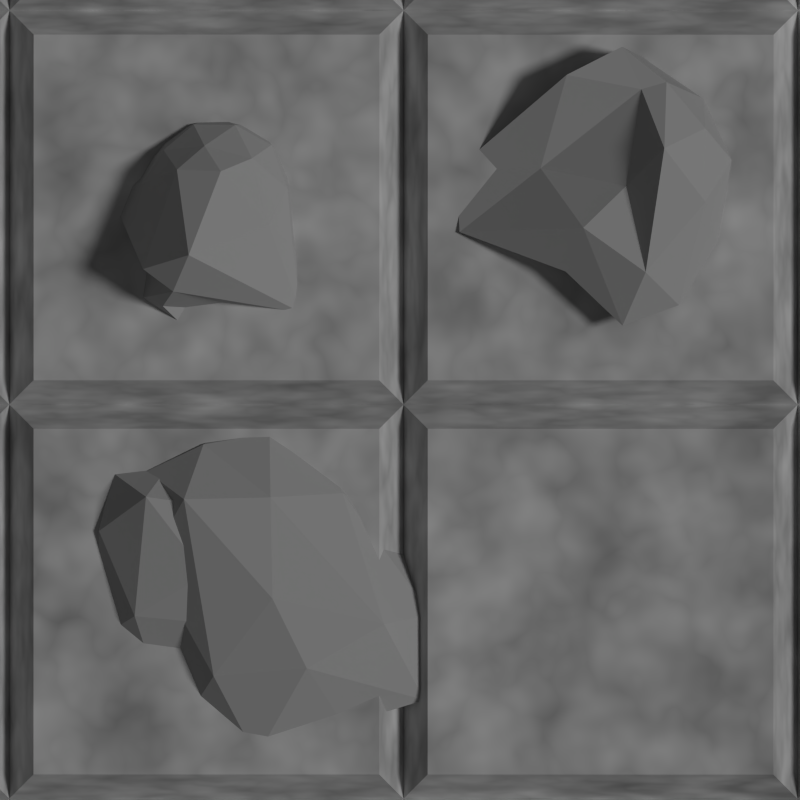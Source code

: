 # Source: Fliesen02.blend  (saved by Blender 2.76.0; exported with 4.5.12 LTS)
import bpy
from mathutils import Matrix  # noqa: F401  (used for matrix-valued properties, if any)

bpy.ops.wm.read_factory_settings(use_empty=True)
scene = bpy.context.scene
scene.name = 'Scene'

# ---- collections
col_collection_1 = bpy.data.collections.new('Collection 1'); scene.collection.children.link(col_collection_1)

# ---- materials (node trees are filled in below, after node groups)
mat_material_001 = bpy.data.materials.new('Material.001')
mat_material_001.alpha_threshold = 0.0
mat_material_001.roughness = 0.5
mat_material = bpy.data.materials.new('Material')
mat_material.alpha_threshold = 0.0
mat_material.roughness = 0.5
mat_material.line_color = (0.0, 0.0, 0.0, 1.0)

# ---- material node trees
mat_material_001.use_nodes = True; mat_material_001.node_tree.nodes.clear()
_N = mat_material_001.node_tree.nodes; _L = mat_material_001.node_tree.links
n0 = _N.new('ShaderNodeOutputMaterial'); n0.name = 'Material Output'; n0.location = (300, 300)
n1 = _N.new('ShaderNodeBsdfDiffuse'); n1.name = 'Diffuse BSDF'; n1.location = (10, 300)
n1.inputs[0].default_value = (0.4869, 0.4869, 0.4869, 1.0)
_L.new(n1.outputs[0], n0.inputs[0])
n0.is_active_output = True
mat_material.use_nodes = True; mat_material.node_tree.nodes.clear()
_N = mat_material.node_tree.nodes; _L = mat_material.node_tree.links
n0 = _N.new('ShaderNodeOutputMaterial'); n0.name = 'Material Output'; n0.location = (300, 300)
n1 = _N.new('ShaderNodeBsdfDiffuse'); n1.name = 'Diffuse BSDF'; n1.location = (53, 293)
n2 = _N.new('ShaderNodeTexNoise'); n2.name = 'Noise Texture'; n2.location = (-506, 300)
n3 = _N.new('ShaderNodeHueSaturation'); n3.name = 'Hue Saturation Value'; n3.location = (-261, 308)
n3.inputs[1].default_value = 0.0
_L.new(n1.outputs[0], n0.inputs[0])
_L.new(n2.outputs[1], n3.inputs[4])
_L.new(n3.outputs[0], n1.inputs[0])
n0.is_active_output = True

# ---- world
world_world = bpy.data.worlds.new('World'); scene.world = world_world
world_world.color = (0.05088, 0.05088, 0.05088)
world_world.use_sun_shadow = False
world_world.sun_shadow_jitter_overblur = 0.0
world_world.cycles.sampling_method = 'MANUAL'
world_world.cycles.sample_map_resolution = 256
world_world.light_settings.ao_factor = 0.35

# ---- cameras
cam_camera_002 = bpy.data.cameras.new('Camera.002')
cam_camera_002.type = 'ORTHO'
cam_camera_002.clip_end = 100.0
cam_camera_002.lens = 35.0
cam_camera_002.sensor_width = 32.0
cam_camera_002.sensor_height = 18.0
cam_camera_002.ortho_scale = 2.0
cam_camera_002.display_size = 2.0
cam_camera_002.dof.focus_distance = 0.0

# ---- lights
light_sun = bpy.data.lights.new('Sun', 'SUN')
light_sun.transmission_factor = 0.0
light_sun.angle = 0.1993
light_sun.energy = 1.0
light_sun.shadow_buffer_clip_start = 0.5
light_sun.shadow_soft_size = 0.1
light_sun.shadow_cascade_max_distance = 1000.0
light_sun.cycles.use_multiple_importance_sampling = False

# ---- meshes
me_icosphere_004 = bpy.data.meshes.new('Icosphere.004')
me_icosphere_004.from_pydata([(-0.004016, 0.01128, -1.261), (0.9129, -0.6549, -0.5601), (-0.3542, -1.067, -0.5601), (-1.137, 0.01128, -0.5601), (-0.3542, 1.089, -0.5601), (0.9129, 0.6775, -0.5601), (0.4354, -1.22, 0.4769), (-1.16, -0.8826, 0.5163), (-1.018, 1.025, 0.7665), (0.3465, 1.095, 0.5745), (1.585, -0.5355, 0.2039), (-0.01729, -0.372, 2.26), (-0.2099, -0.6223, -1.071), (0.5349, -0.3803, -1.071), (0.3291, -1.014, -0.6596), (1.074, 0.01128, -0.6596), (0.5349, 0.4028, -1.071), (-0.6702, 0.01128, -1.071), (-0.8761, -0.6223, -0.6596), (-0.2099, 0.6449, -1.071), (-0.8761, 0.6449, -0.6596), (0.3291, 1.036, -0.6596), (1.308, -0.5088, -0.08022), (1.308, 0.2743, -0.08022), (-0.03186, -1.295, -0.008417), (0.7997, -1.085, -0.04119), (-1.273, -0.4088, 0.003823), (-0.7782, -1.055, -0.009255), (-0.7718, 1.114, 0.05125), (-1.232, 0.4807, 0.05125), (0.7408, 1.036, 0.006603), (-0.004016, 1.278, 0.006603), (1.324, -1.169, 0.3034), (-0.5523, -1.317, 0.5567), (-1.181, 0.3397, 0.8617), (-0.3062, 2.25, 0.9447), (0.9751, 0.5163, 0.586), (0.1653, -0.9501, 2.104), (1.118, -0.5355, 0.7151), (-0.8354, -0.8538, 2.077), (-0.5867, 1.87, 1.502), (0.3058, 1.74, 1.281), (1.146, -0.1366, 1.898), (0.688, 0.02471, 2.095), (0.7985, 0.8366, 2.14)], [], [(0, 13, 12), (1, 13, 15), (0, 12, 17), (0, 17, 19), (0, 19, 16), (1, 15, 22), (2, 14, 24), (3, 18, 26), (4, 20, 28), (5, 21, 30), (1, 22, 25), (2, 24, 27), (3, 26, 29), (4, 28, 31), (5, 30, 23), (6, 32, 37), (7, 33, 39), (8, 34, 40), (9, 35, 41), (10, 36, 38), (38, 41, 44, 42), (38, 36, 41), (36, 9, 41), (41, 40, 11), (41, 35, 40), (35, 8, 40), (40, 39, 11), (40, 34, 39), (34, 7, 39), (39, 37, 11), (39, 33, 37), (33, 6, 37), (37, 38, 11), (37, 32, 38), (32, 10, 38), (23, 36, 10), (23, 30, 36), (30, 9, 36), (31, 35, 9), (31, 28, 35), (28, 8, 35), (29, 34, 8), (29, 26, 34), (26, 7, 34), (27, 33, 7), (27, 24, 33), (24, 6, 33), (25, 32, 6), (25, 22, 32), (22, 10, 32), (30, 31, 9), (30, 21, 31), (21, 4, 31), (28, 29, 8), (28, 20, 29), (20, 3, 29), (26, 27, 7), (26, 18, 27), (18, 2, 27), (24, 25, 6), (24, 14, 25), (14, 1, 25), (22, 23, 10), (22, 15, 23), (15, 5, 23), (16, 21, 5), (16, 19, 21), (19, 4, 21), (19, 20, 4), (19, 17, 20), (17, 3, 20), (17, 18, 3), (17, 12, 18), (12, 2, 18), (15, 16, 5), (15, 13, 16), (13, 0, 16), (12, 14, 2), (12, 13, 14), (13, 1, 14), (42, 44, 43), (41, 11, 43, 44), (11, 38, 42, 43)])
me_icosphere_004.materials.append(mat_material_001)
me_icosphere_004.use_remesh_preserve_volume = False
me_icosphere_004.use_remesh_preserve_attributes = False
me_icosphere_004.use_mirror_vertex_groups = False
me_icosphere_004.update()
me_icosphere_003 = bpy.data.meshes.new('Icosphere.003')
me_icosphere_003.from_pydata([(0.0, 0.0, -1.0), (0.7236, -0.5257, -0.4472), (-0.2764, -0.8506, -0.4472), (-0.8944, 0.0, -0.4472), (-0.2764, 0.8506, -0.4472), (0.7236, 0.5257, -0.4472), (0.3468, -0.9718, 0.3711), (-0.9116, -0.7032, 0.3908), (-0.8006, 0.787, 0.5971), (0.2764, 0.8506, 0.4472), (1.254, -0.4315, 0.1557), (0.04051, -0.1338, 0.923), (-0.1625, -0.5, -0.8507), (0.4253, -0.309, -0.8507), (0.2629, -0.809, -0.5257), (0.8506, 0.0, -0.5257), (0.4253, 0.309, -0.8507), (-0.5257, 0.0, -0.8507), (-0.6882, -0.5, -0.5257), (-0.1625, 0.5, -0.8507), (-0.6882, 0.5, -0.5257), (0.2629, 0.809, -0.5257), (1.036, -0.4104, -0.06852), (1.036, 0.2076, -0.06852), (-0.02197, -1.031, -0.01185), (0.6343, -0.8648, -0.03772), (-1.001, -0.3315, -0.002194), (-0.611, -0.8416, -0.01251), (-0.6059, 0.8704, 0.03524), (-0.9692, 0.3704, 0.03524), (0.5878, 0.809, 0.0), (0.0, 1.0, 0.0), (1.048, -0.9315, 0.2342), (-0.4327, -1.048, 0.4341), (-0.9292, 0.2592, 0.6748), (-0.281, 0.8704, 0.561), (0.7727, 0.3986, 0.4572), (0.1846, -0.5901, 0.7998), (0.8852, -0.4315, 0.5591), (-0.6051, -0.514, 0.7784), (-0.5023, 0.5703, 1.001), (0.202, 0.4678, 0.8265)], [], [(0, 13, 12), (1, 13, 15), (0, 12, 17), (0, 17, 19), (0, 19, 16), (1, 15, 22), (2, 14, 24), (3, 18, 26), (4, 20, 28), (5, 21, 30), (1, 22, 25), (2, 24, 27), (3, 26, 29), (4, 28, 31), (5, 30, 23), (6, 32, 37), (7, 33, 39), (8, 34, 40), (9, 35, 41), (10, 36, 38), (38, 41, 11), (38, 36, 41), (36, 9, 41), (41, 40, 11), (41, 35, 40), (35, 8, 40), (40, 39, 11), (40, 34, 39), (34, 7, 39), (39, 37, 11), (39, 33, 37), (33, 6, 37), (37, 38, 11), (37, 32, 38), (32, 10, 38), (23, 36, 10), (23, 30, 36), (30, 9, 36), (31, 35, 9), (31, 28, 35), (28, 8, 35), (29, 34, 8), (29, 26, 34), (26, 7, 34), (27, 33, 7), (27, 24, 33), (24, 6, 33), (25, 32, 6), (25, 22, 32), (22, 10, 32), (30, 31, 9), (30, 21, 31), (21, 4, 31), (28, 29, 8), (28, 20, 29), (20, 3, 29), (26, 27, 7), (26, 18, 27), (18, 2, 27), (24, 25, 6), (24, 14, 25), (14, 1, 25), (22, 23, 10), (22, 15, 23), (15, 5, 23), (16, 21, 5), (16, 19, 21), (19, 4, 21), (19, 20, 4), (19, 17, 20), (17, 3, 20), (17, 18, 3), (17, 12, 18), (12, 2, 18), (15, 16, 5), (15, 13, 16), (13, 0, 16), (12, 14, 2), (12, 13, 14), (13, 1, 14)])
me_icosphere_003.materials.append(mat_material_001)
me_icosphere_003.use_remesh_preserve_volume = False
me_icosphere_003.use_remesh_preserve_attributes = False
me_icosphere_003.use_mirror_vertex_groups = False
me_icosphere_003.update()
me_icosphere_002 = bpy.data.meshes.new('Icosphere.002')
me_icosphere_002.from_pydata([(0.0, 0.0, -1.0), (0.7236, -0.5257, -0.4472), (-0.3006, -0.9071, -0.4701), (-0.8944, 0.0, -0.4472), (-0.2764, 0.8506, -0.4472), (0.7236, 0.5257, -0.4472), (0.3468, -0.9718, 0.3711), (-1.059, -1.082, 0.1531), (-0.7816, 0.8016, 0.5322), (0.2764, 0.8506, 0.4472), (1.254, -0.4315, 0.1557), (0.1713, -0.03357, 0.4768), (-0.1625, -0.5, -0.8507), (0.4253, -0.309, -0.8507), (0.2629, -0.809, -0.5257), (0.8506, 0.0, -0.5257), (0.4253, 0.309, -0.8507), (-0.5257, 0.0, -0.8507), (-0.6968, -0.5201, -0.5339), (-0.1625, 0.5, -0.8507), (-0.6882, 0.5, -0.5257), (0.2629, 0.809, -0.5257), (1.036, -0.4104, -0.06852), (1.036, 0.2076, -0.06852), (-0.03491, -1.061, -0.02405), (0.6343, -0.8648, -0.03772), (-1.043, -0.4285, -0.04145), (-0.7812, -1.238, -0.173), (-0.6059, 0.8704, 0.03524), (-0.9692, 0.3704, 0.03524), (0.5878, 0.809, 0.0), (0.0, 1.0, 0.0), (1.048, -0.9315, 0.2342), (-0.6002, -1.442, 0.2645), (-0.9224, 0.2643, 0.6518), (-0.2675, 0.8807, 0.5151), (0.7727, 0.3986, 0.4572), (0.2151, -0.5667, 0.6958), (0.8852, -0.4315, 0.5591), (-0.5133, -0.5047, 0.2954), (-0.3715, 0.6705, 0.5543), (0.2075, 0.4721, 0.8077)], [], [(0, 13, 12), (1, 13, 15), (0, 12, 17), (0, 17, 19), (0, 19, 16), (1, 15, 22), (2, 14, 24), (3, 18, 26), (4, 20, 28), (5, 21, 30), (1, 22, 25), (2, 24, 27), (3, 26, 29), (4, 28, 31), (5, 30, 23), (6, 32, 37), (7, 33, 39), (8, 34, 40), (9, 35, 41), (10, 36, 38), (38, 41, 11), (38, 36, 41), (36, 9, 41), (41, 40, 11), (41, 35, 40), (35, 8, 40), (40, 39, 11), (40, 34, 39), (34, 7, 39), (39, 37, 11), (39, 33, 37), (33, 6, 37), (37, 38, 11), (37, 32, 38), (32, 10, 38), (23, 36, 10), (23, 30, 36), (30, 9, 36), (31, 35, 9), (31, 28, 35), (28, 8, 35), (29, 34, 8), (29, 26, 34), (26, 7, 34), (27, 33, 7), (27, 24, 33), (24, 6, 33), (25, 32, 6), (25, 22, 32), (22, 10, 32), (30, 31, 9), (30, 21, 31), (21, 4, 31), (28, 29, 8), (28, 20, 29), (20, 3, 29), (26, 27, 7), (26, 18, 27), (18, 2, 27), (24, 25, 6), (24, 14, 25), (14, 1, 25), (22, 23, 10), (22, 15, 23), (15, 5, 23), (16, 21, 5), (16, 19, 21), (19, 4, 21), (19, 20, 4), (19, 17, 20), (17, 3, 20), (17, 18, 3), (17, 12, 18), (12, 2, 18), (15, 16, 5), (15, 13, 16), (13, 0, 16), (12, 14, 2), (12, 13, 14), (13, 1, 14)])
me_icosphere_002.materials.append(mat_material_001)
me_icosphere_002.use_remesh_preserve_volume = False
me_icosphere_002.use_remesh_preserve_attributes = False
me_icosphere_002.use_mirror_vertex_groups = False
me_icosphere_002.update()
me_icosphere_001 = bpy.data.meshes.new('Icosphere.001')
me_icosphere_001.from_pydata([(0.0, 0.0, -1.0), (0.7236, -0.5257, -0.4472), (-0.2764, -0.8506, -0.4472), (-0.8944, 0.0, -0.4472), (-0.2764, 0.8506, -0.4472), (0.7236, 0.5257, -0.4472), (0.3468, -0.9718, 0.3711), (-0.9116, -0.7032, 0.3908), (-0.8006, 0.787, 0.5971), (0.2764, 0.8506, 0.4472), (1.254, -0.4315, 0.1557), (0.04051, -0.1338, 0.923), (-0.1625, -0.5, -0.8507), (0.4253, -0.309, -0.8507), (0.2629, -0.809, -0.5257), (0.8506, 0.0, -0.5257), (0.4253, 0.309, -0.8507), (-0.5257, 0.0, -0.8507), (-0.6882, -0.5, -0.5257), (-0.1625, 0.5, -0.8507), (-0.6882, 0.5, -0.5257), (0.2629, 0.809, -0.5257), (1.036, -0.4104, -0.06852), (1.036, 0.2076, -0.06852), (-0.02197, -1.031, -0.01185), (0.6343, -0.8648, -0.03772), (-1.001, -0.3315, -0.002194), (-0.611, -0.8416, -0.01251), (-0.6059, 0.8704, 0.03524), (-0.9692, 0.3704, 0.03524), (0.5878, 0.809, 0.0), (0.0, 1.0, 0.0), (1.048, -0.9315, 0.2342), (-0.4327, -1.048, 0.4341), (-0.9292, 0.2592, 0.6748), (-0.281, 0.8704, 0.561), (0.7727, 0.3986, 0.4572), (0.1846, -0.5901, 0.7998), (0.8852, -0.4315, 0.5591), (-0.6051, -0.514, 0.7784), (-0.5023, 0.5703, 1.001), (0.202, 0.4678, 0.8265)], [], [(0, 13, 12), (1, 13, 15), (0, 12, 17), (0, 17, 19), (0, 19, 16), (1, 15, 22), (2, 14, 24), (3, 18, 26), (4, 20, 28), (5, 21, 30), (1, 22, 25), (2, 24, 27), (3, 26, 29), (4, 28, 31), (5, 30, 23), (6, 32, 37), (7, 33, 39), (8, 34, 40), (9, 35, 41), (10, 36, 38), (38, 41, 11), (38, 36, 41), (36, 9, 41), (41, 40, 11), (41, 35, 40), (35, 8, 40), (40, 39, 11), (40, 34, 39), (34, 7, 39), (39, 37, 11), (39, 33, 37), (33, 6, 37), (37, 38, 11), (37, 32, 38), (32, 10, 38), (23, 36, 10), (23, 30, 36), (30, 9, 36), (31, 35, 9), (31, 28, 35), (28, 8, 35), (29, 34, 8), (29, 26, 34), (26, 7, 34), (27, 33, 7), (27, 24, 33), (24, 6, 33), (25, 32, 6), (25, 22, 32), (22, 10, 32), (30, 31, 9), (30, 21, 31), (21, 4, 31), (28, 29, 8), (28, 20, 29), (20, 3, 29), (26, 27, 7), (26, 18, 27), (18, 2, 27), (24, 25, 6), (24, 14, 25), (14, 1, 25), (22, 23, 10), (22, 15, 23), (15, 5, 23), (16, 21, 5), (16, 19, 21), (19, 4, 21), (19, 20, 4), (19, 17, 20), (17, 3, 20), (17, 18, 3), (17, 12, 18), (12, 2, 18), (15, 16, 5), (15, 13, 16), (13, 0, 16), (12, 14, 2), (12, 13, 14), (13, 1, 14)])
me_icosphere_001.materials.append(mat_material_001)
me_icosphere_001.use_remesh_preserve_volume = False
me_icosphere_001.use_remesh_preserve_attributes = False
me_icosphere_001.use_mirror_vertex_groups = False
me_icosphere_001.update()
me_cube_004 = bpy.data.meshes.new('Cube.004')
me_cube_004.from_pydata([(1.0, 1.0, -1.0), (1.0, -1.0, -1.0), (-1.0, -1.0, -1.0), (-1.0, 1.0, -1.0), (1.0, 1.0, 1.0), (1.0, -1.0, 1.0), (-1.0, -1.0, 1.0), (-1.0, 1.0, 1.0), (0.8772, 0.8772, -1.992), (0.8772, -0.8772, -1.992), (-0.8772, 0.8772, -1.992), (-0.8772, -0.8772, -1.992)], [], [(2, 3, 10, 11), (4, 7, 6, 5), (0, 4, 5, 1), (1, 5, 6, 2), (2, 6, 7, 3), (4, 0, 3, 7), (8, 9, 11, 10), (1, 2, 11, 9), (3, 0, 8, 10), (0, 1, 9, 8)])
me_cube_004.materials.append(mat_material)
me_cube_004.use_remesh_preserve_volume = False
me_cube_004.use_remesh_preserve_attributes = False
me_cube_004.use_mirror_vertex_groups = False
me_cube_004.update()

# ---- objects
ob_sun = bpy.data.objects.new('Sun', light_sun)
ob_icosphere_003 = bpy.data.objects.new('Icosphere.003', me_icosphere_004)
ob_icosphere_002 = bpy.data.objects.new('Icosphere.002', me_icosphere_003)
ob_icosphere_001 = bpy.data.objects.new('Icosphere.001', me_icosphere_002)
ob_icosphere = bpy.data.objects.new('Icosphere', me_icosphere_001)
ob_cube_003 = bpy.data.objects.new('Cube.003', me_cube_004)
ob_camera = bpy.data.objects.new('Camera', cam_camera_002)

# ---- transforms, parenting, visibility, modifiers, constraints
ob_sun.location = (14.53, 0.1308, 17.79)
ob_sun.rotation_euler = (-0.1044, 0.7737, -0.1431)
ob_sun.lineart.crease_threshold = 0.0
ob_icosphere_003.location = (-0.4575, 0.5245, 0.1367)
ob_icosphere_003.rotation_euler = (-0.7736, 0.7548, -2.781)
ob_icosphere_003.scale = (0.1509, 0.1509, 0.1509)
ob_icosphere_003.lineart.crease_threshold = 0.0
ob_icosphere_002.location = (-0.4969, -0.3989, 0.02328)
ob_icosphere_002.scale = (0.275, 0.275, 0.275)
ob_icosphere_002.lineart.crease_threshold = 0.0
ob_icosphere_001.location = (0.5587, 0.5653, 0.1772)
ob_icosphere_001.rotation_euler = (0.04942, -0.1509, -0.8254)
ob_icosphere_001.scale = (0.275, 0.275, 0.275)
ob_icosphere_001.lineart.crease_threshold = 0.0
ob_icosphere.location = (-0.3167, -0.4408, 0.05859)
ob_icosphere.rotation_euler = (-0.004836, -0.1031, 0.2196)
ob_icosphere.scale = (0.2957, 0.4127, 0.2752)
ob_icosphere.lineart.crease_threshold = 0.0
ob_cube_003.location = (-1.469, 1.467, 9.76e-12)
ob_cube_003.rotation_euler = (0.0, -0.0, -1.571)
ob_cube_003.scale = (0.4927, 0.4927, -0.09718)
ob_cube_003.lock_rotations_4d = False
ob_cube_003.empty_display_type = 'ARROWS'
ob_cube_003.lineart.crease_threshold = 0.0
_m = ob_cube_003.modifiers.new('Array', 'ARRAY')
_m.count = 4
_m.constant_offset_displace = (0.0, 0.0, 0.0)
_m = ob_cube_003.modifiers.new('Array.001', 'ARRAY')
_m.count = 4
_m.constant_offset_displace = (0.0, 0.0, 0.0)
_m.relative_offset_displace = (0.0, 1.0, 0.0)
ob_camera.location = (0.0, 0.0, 3.343)
ob_camera.hide_viewport = True
ob_camera.lineart.crease_threshold = 0.0

# ---- collection membership
col_collection_1.objects.link(ob_sun)
col_collection_1.objects.link(ob_icosphere_003)
col_collection_1.objects.link(ob_icosphere_002)
col_collection_1.objects.link(ob_icosphere_001)
col_collection_1.objects.link(ob_icosphere)
col_collection_1.objects.link(ob_cube_003)
col_collection_1.objects.link(ob_camera)

# ---- scene / render settings (as saved in the file)
scene.camera = ob_camera
scene.frame_start = 1; scene.frame_end = 250; scene.frame_set(1)
scene.render.engine = 'CYCLES'
scene.render.resolution_x = 32
scene.render.resolution_y = 32
scene.render.dither_intensity = 0.0
scene.cycles.use_denoising = False
scene.cycles.samples = 100
scene.cycles.sampling_pattern = 'TABULATED_SOBOL'
scene.cycles.light_sampling_threshold = 0.0
scene.cycles.use_adaptive_sampling = False
scene.cycles.use_light_tree = False
scene.cycles.blur_glossy = 0.0
scene.cycles.pixel_filter_type = 'GAUSSIAN'
scene.cycles.sample_clamp_indirect = 0.0
scene.view_settings.view_transform = 'Standard'
bpy.context.view_layer.update()

